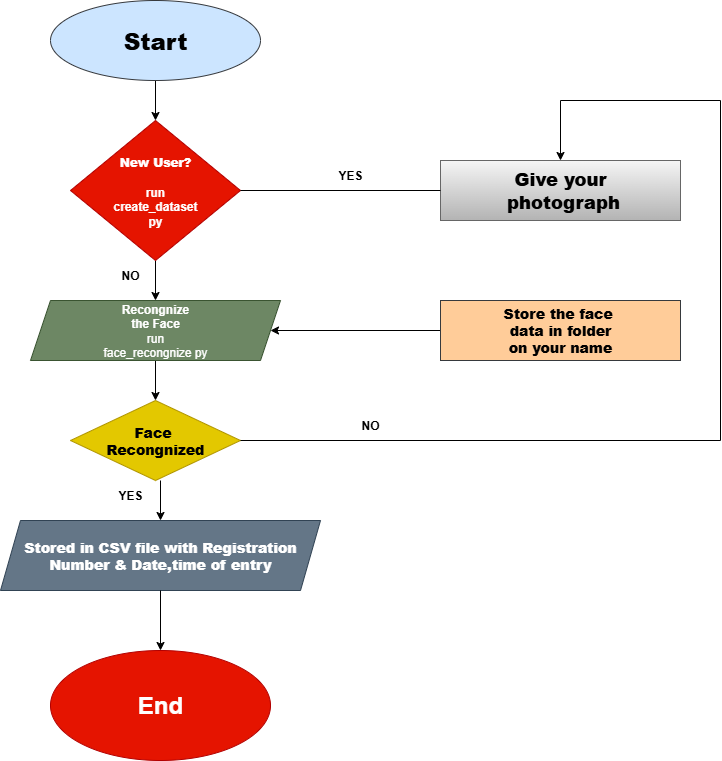

The diagram above was exported from draw.io. Its source (the exported page's mxGraphModel, read from the mxfile embedded in the PNG):
<mxGraphModel dx="1556" dy="920" grid="1" gridSize="10" guides="1" tooltips="1" connect="1" arrows="1" fold="1" page="1" pageScale="1" pageWidth="850" pageHeight="1100" math="0" shadow="0">
  <root>
    <mxCell id="0" />
    <mxCell id="1" parent="0" />
    <mxCell id="EmpojllTTFZtUrjhjlbv-21" style="edgeStyle=orthogonalEdgeStyle;rounded=0;orthogonalLoop=1;jettySize=auto;html=1;exitX=0.5;exitY=1;exitDx=0;exitDy=0;" parent="1" source="EmpojllTTFZtUrjhjlbv-1" target="EmpojllTTFZtUrjhjlbv-2" edge="1">
      <mxGeometry relative="1" as="geometry" />
    </mxCell>
    <mxCell id="EmpojllTTFZtUrjhjlbv-1" value="&lt;h3&gt;&lt;b&gt;&lt;font style=&quot;font-size: 23px;&quot;&gt;Start&lt;/font&gt;&lt;/b&gt;&lt;/h3&gt;" style="ellipse;whiteSpace=wrap;html=1;fillColor=#cce5ff;strokeColor=#36393d;" parent="1" vertex="1">
      <mxGeometry x="90" y="20" width="210" height="80" as="geometry" />
    </mxCell>
    <mxCell id="EmpojllTTFZtUrjhjlbv-22" style="edgeStyle=orthogonalEdgeStyle;rounded=0;orthogonalLoop=1;jettySize=auto;html=1;exitX=0.5;exitY=1;exitDx=0;exitDy=0;entryX=0.5;entryY=0;entryDx=0;entryDy=0;" parent="1" source="EmpojllTTFZtUrjhjlbv-2" target="EmpojllTTFZtUrjhjlbv-3" edge="1">
      <mxGeometry relative="1" as="geometry" />
    </mxCell>
    <mxCell id="EmpojllTTFZtUrjhjlbv-2" value="&lt;h4&gt;&lt;b&gt;New User?&lt;/b&gt;&lt;/h4&gt;&lt;div&gt;&lt;b&gt;run&lt;/b&gt;&lt;/div&gt;&lt;div&gt;&lt;b&gt;create_dataset&lt;/b&gt;&lt;/div&gt;&lt;div&gt;&lt;b&gt;py&lt;/b&gt;&lt;/div&gt;&lt;div&gt;&lt;br&gt;&lt;/div&gt;" style="rhombus;whiteSpace=wrap;html=1;fillColor=#e51400;strokeColor=#B20000;fontColor=#ffffff;" parent="1" vertex="1">
      <mxGeometry x="110" y="140" width="170" height="140" as="geometry" />
    </mxCell>
    <mxCell id="EmpojllTTFZtUrjhjlbv-23" style="edgeStyle=orthogonalEdgeStyle;rounded=0;orthogonalLoop=1;jettySize=auto;html=1;exitX=0.5;exitY=1;exitDx=0;exitDy=0;" parent="1" source="EmpojllTTFZtUrjhjlbv-3" target="EmpojllTTFZtUrjhjlbv-5" edge="1">
      <mxGeometry relative="1" as="geometry" />
    </mxCell>
    <mxCell id="EmpojllTTFZtUrjhjlbv-3" value="&lt;b&gt;Recongnize&lt;/b&gt;&lt;div&gt;&lt;b&gt;the Face&lt;/b&gt;&lt;/div&gt;&lt;div&gt;run&lt;/div&gt;&lt;div&gt;face_recongnize py&lt;/div&gt;" style="shape=parallelogram;perimeter=parallelogramPerimeter;whiteSpace=wrap;html=1;fixedSize=1;fillColor=#6d8764;fontColor=#ffffff;strokeColor=#3A5431;" parent="1" vertex="1">
      <mxGeometry x="70" y="320" width="250" height="60" as="geometry" />
    </mxCell>
    <mxCell id="EmpojllTTFZtUrjhjlbv-5" value="&lt;h3&gt;&lt;b&gt;Face&amp;nbsp;&lt;br&gt;&lt;/b&gt;&lt;b&gt;Recongnized&lt;/b&gt;&lt;/h3&gt;" style="rhombus;whiteSpace=wrap;html=1;fillColor=#e3c800;fontColor=#000000;strokeColor=#B09500;" parent="1" vertex="1">
      <mxGeometry x="110" y="420" width="170" height="80" as="geometry" />
    </mxCell>
    <mxCell id="EmpojllTTFZtUrjhjlbv-6" value="&lt;h3&gt;&lt;b&gt;Stored in CSV file with Registration&lt;br&gt;&lt;/b&gt;&lt;b&gt;Number &amp;amp; Date,time of entry&lt;/b&gt;&lt;/h3&gt;" style="shape=parallelogram;perimeter=parallelogramPerimeter;whiteSpace=wrap;html=1;fixedSize=1;fillColor=#647687;fontColor=#ffffff;strokeColor=#314354;" parent="1" vertex="1">
      <mxGeometry x="40" y="540" width="320" height="70" as="geometry" />
    </mxCell>
    <mxCell id="EmpojllTTFZtUrjhjlbv-7" value="&lt;h1&gt;End&lt;/h1&gt;" style="ellipse;whiteSpace=wrap;html=1;fillColor=light-dark(#e51400, #e60000);fontColor=#ffffff;strokeColor=#B20000;" parent="1" vertex="1">
      <mxGeometry x="90" y="670" width="220" height="110" as="geometry" />
    </mxCell>
    <mxCell id="EmpojllTTFZtUrjhjlbv-9" value="&lt;h2&gt;&lt;b&gt;Give your&lt;br&gt;&lt;/b&gt;&lt;b&gt;&amp;nbsp;photograph&lt;/b&gt;&lt;/h2&gt;" style="rounded=0;whiteSpace=wrap;html=1;fillColor=#f5f5f5;strokeColor=#666666;gradientColor=#b3b3b3;" parent="1" vertex="1">
      <mxGeometry x="480" y="180" width="240" height="60" as="geometry" />
    </mxCell>
    <mxCell id="6Do97qcEFvWr38rtDNYe-6" style="edgeStyle=orthogonalEdgeStyle;rounded=0;orthogonalLoop=1;jettySize=auto;html=1;exitX=0;exitY=0.5;exitDx=0;exitDy=0;entryX=1;entryY=0.5;entryDx=0;entryDy=0;" edge="1" parent="1" source="EmpojllTTFZtUrjhjlbv-10" target="EmpojllTTFZtUrjhjlbv-3">
      <mxGeometry relative="1" as="geometry" />
    </mxCell>
    <mxCell id="EmpojllTTFZtUrjhjlbv-10" value="&lt;h3&gt;&lt;b&gt;Store the face&amp;nbsp;&lt;br&gt;&lt;/b&gt;&lt;b&gt;data in folder&lt;br&gt;&lt;/b&gt;&lt;b&gt;on your name&lt;/b&gt;&lt;/h3&gt;" style="rounded=0;whiteSpace=wrap;html=1;fillColor=#ffcc99;strokeColor=#36393d;" parent="1" vertex="1">
      <mxGeometry x="480" y="320" width="240" height="60" as="geometry" />
    </mxCell>
    <mxCell id="EmpojllTTFZtUrjhjlbv-17" value="" style="endArrow=none;html=1;rounded=0;" parent="1" source="EmpojllTTFZtUrjhjlbv-5" edge="1">
      <mxGeometry width="50" height="50" relative="1" as="geometry">
        <mxPoint x="270" y="510" as="sourcePoint" />
        <mxPoint x="760" y="460" as="targetPoint" />
      </mxGeometry>
    </mxCell>
    <mxCell id="EmpojllTTFZtUrjhjlbv-18" value="" style="endArrow=none;html=1;rounded=0;" parent="1" edge="1">
      <mxGeometry width="50" height="50" relative="1" as="geometry">
        <mxPoint x="760" y="460" as="sourcePoint" />
        <mxPoint x="760" y="120" as="targetPoint" />
      </mxGeometry>
    </mxCell>
    <mxCell id="EmpojllTTFZtUrjhjlbv-19" value="" style="endArrow=none;html=1;rounded=0;" parent="1" edge="1">
      <mxGeometry width="50" height="50" relative="1" as="geometry">
        <mxPoint x="600" y="120" as="sourcePoint" />
        <mxPoint x="760" y="120" as="targetPoint" />
      </mxGeometry>
    </mxCell>
    <mxCell id="EmpojllTTFZtUrjhjlbv-20" value="" style="endArrow=classic;html=1;rounded=0;entryX=0.5;entryY=0;entryDx=0;entryDy=0;" parent="1" target="EmpojllTTFZtUrjhjlbv-9" edge="1">
      <mxGeometry width="50" height="50" relative="1" as="geometry">
        <mxPoint x="600" y="120" as="sourcePoint" />
        <mxPoint x="650" y="70" as="targetPoint" />
      </mxGeometry>
    </mxCell>
    <mxCell id="EmpojllTTFZtUrjhjlbv-30" value="" style="endArrow=classic;html=1;rounded=0;" parent="1" target="EmpojllTTFZtUrjhjlbv-6" edge="1">
      <mxGeometry width="50" height="50" relative="1" as="geometry">
        <mxPoint x="200" y="500" as="sourcePoint" />
        <mxPoint x="250" y="450" as="targetPoint" />
      </mxGeometry>
    </mxCell>
    <mxCell id="EmpojllTTFZtUrjhjlbv-32" value="" style="endArrow=classic;html=1;rounded=0;entryX=0.5;entryY=0;entryDx=0;entryDy=0;" parent="1" target="EmpojllTTFZtUrjhjlbv-7" edge="1">
      <mxGeometry width="50" height="50" relative="1" as="geometry">
        <mxPoint x="200" y="610" as="sourcePoint" />
        <mxPoint x="250" y="540" as="targetPoint" />
      </mxGeometry>
    </mxCell>
    <mxCell id="6Do97qcEFvWr38rtDNYe-4" value="YES" style="text;html=1;align=center;verticalAlign=middle;whiteSpace=wrap;rounded=0;fontStyle=1" vertex="1" parent="1">
      <mxGeometry x="140" y="500" width="60" height="30" as="geometry" />
    </mxCell>
    <mxCell id="6Do97qcEFvWr38rtDNYe-8" value="NO" style="text;html=1;align=center;verticalAlign=middle;whiteSpace=wrap;rounded=0;fontStyle=1" vertex="1" parent="1">
      <mxGeometry x="140" y="280" width="60" height="30" as="geometry" />
    </mxCell>
    <mxCell id="6Do97qcEFvWr38rtDNYe-10" value="&lt;b&gt;NO&lt;/b&gt;" style="text;html=1;align=center;verticalAlign=middle;whiteSpace=wrap;rounded=0;" vertex="1" parent="1">
      <mxGeometry x="380" y="430" width="60" height="30" as="geometry" />
    </mxCell>
    <mxCell id="6Do97qcEFvWr38rtDNYe-11" value="" style="endArrow=none;html=1;rounded=0;entryX=0;entryY=0.5;entryDx=0;entryDy=0;" edge="1" parent="1" target="EmpojllTTFZtUrjhjlbv-9">
      <mxGeometry width="50" height="50" relative="1" as="geometry">
        <mxPoint x="280" y="210" as="sourcePoint" />
        <mxPoint x="330" y="160" as="targetPoint" />
      </mxGeometry>
    </mxCell>
    <mxCell id="6Do97qcEFvWr38rtDNYe-12" value="&lt;b&gt;YES&lt;/b&gt;" style="text;html=1;align=center;verticalAlign=middle;whiteSpace=wrap;rounded=0;" vertex="1" parent="1">
      <mxGeometry x="360" y="180" width="60" height="30" as="geometry" />
    </mxCell>
  </root>
</mxGraphModel>